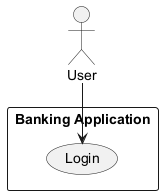

The diagram above was rendered by PlantUML. Its source (embedded in the PNG):
@startuml
actor User
rectangle "Banking Application" {
    usecase "Login" as UC_Login
}

User --> UC_Login
@enduml